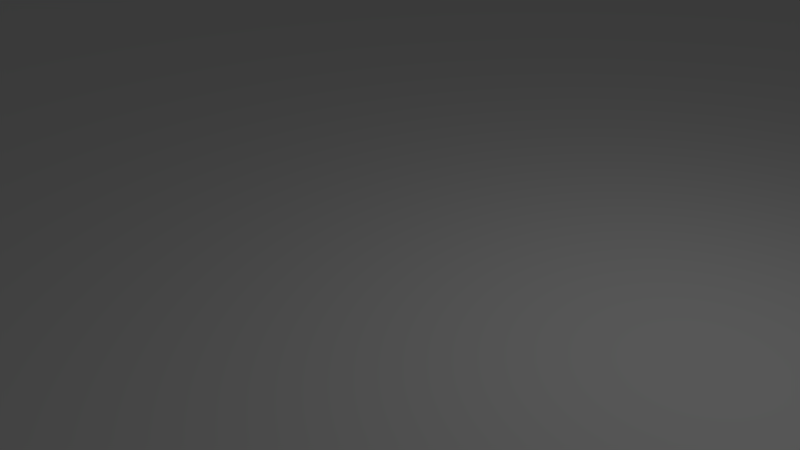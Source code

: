 # Source: sand.blend  (saved by Blender 2.73.0; exported with 4.5.12 LTS)
import bpy
from mathutils import Matrix  # noqa: F401  (used for matrix-valued properties, if any)

bpy.ops.wm.read_factory_settings(use_empty=True)
scene = bpy.context.scene
scene.name = 'Scene'

# ---- collections
col_collection_1 = bpy.data.collections.new('Collection 1'); scene.collection.children.link(col_collection_1)

# ---- materials (node trees are filled in below, after node groups)
mat_material = bpy.data.materials.new('Material')
mat_material.alpha_threshold = 0.0
mat_material.use_transparent_shadow = False
mat_material.roughness = 0.5
mat_material.line_color = (0.0, 0.0, 0.0, 1.0)

# ---- material node trees

# ---- world
world_world = bpy.data.worlds.new('World'); scene.world = world_world
world_world.color = (0.05088, 0.05088, 0.05088)
world_world.use_sun_shadow = False
world_world.sun_shadow_jitter_overblur = 0.0
world_world.cycles.sampling_method = 'MANUAL'
world_world.cycles.sample_map_resolution = 256

# ---- cameras
cam_camera = bpy.data.cameras.new('Camera')
cam_camera.clip_end = 100.0
cam_camera.lens = 35.0
cam_camera.sensor_width = 32.0
cam_camera.sensor_height = 18.0
cam_camera.ortho_scale = 7.314
cam_camera.dof.focus_distance = 0.0
cam_camera.dof.aperture_fstop = 128.0

# ---- lights
light_lamp = bpy.data.lights.new('Lamp', 'POINT')
light_lamp.transmission_factor = 0.0
light_lamp.cutoff_distance = 30.0
light_lamp.energy = 100.0
light_lamp.shadow_buffer_clip_start = 1.001
light_lamp.shadow_soft_size = 0.1
light_lamp.shadow_maximum_resolution = 0.006
light_lamp.use_absolute_resolution = True
light_lamp.cycles.use_multiple_importance_sampling = False

# ---- meshes
me_cube = bpy.data.meshes.new('Cube')
me_cube.from_pydata([(1.0, 1.0, -1.0), (1.0, -1.0, -1.0), (-1.0, -1.0, -1.0), (-1.0, 1.0, -1.0), (1.0, 1.0, 1.0), (1.0, -1.0, 1.0), (-1.0, -1.0, 1.0), (-1.0, 1.0, 1.0)], [], [(0, 1, 2, 3), (4, 7, 6, 5), (0, 4, 5, 1), (1, 5, 6, 2), (2, 6, 7, 3), (4, 0, 3, 7)])
_uv = me_cube.uv_layers.new(name='UVMap')
_uv.uv.foreach_set('vector', [0.0, 0.0, 0.0, 0.0, 0.0, 0.0, 0.0, 0.0, 5.484, 5.484, -4.484, 5.484, -4.484, -4.484, 5.484, -4.484, 0.4695, 0.549, 0.886, 0.9562, 0.04059, 0.9088, 0.4238, 0.5052, 0.4238, 0.5052, 0.04059, 0.9088, 0.04059, 0.0438, 0.4571, 0.451, 0.4571, 0.451, 0.04059, 0.0438, 0.886, 0.09122, 0.5028, 0.4948, 0.886, 0.9562, 0.4695, 0.549, 0.5028, 0.4948, 0.886, 0.09122])
me_cube.materials.append(mat_material)
me_cube.use_remesh_preserve_volume = False
me_cube.use_remesh_preserve_attributes = False
me_cube.use_mirror_vertex_groups = False
me_cube.update()

# ---- objects
ob_cube = bpy.data.objects.new('Cube', me_cube)
ob_lamp = bpy.data.objects.new('Lamp', light_lamp)
ob_camera = bpy.data.objects.new('Camera', cam_camera)

# ---- transforms, parenting, visibility, modifiers, constraints
ob_cube.location = (0.0, -127.2, -5.848)
ob_cube.scale = (191.7, 238.7, 5.7)
ob_cube.lock_rotations_4d = False
ob_cube.empty_display_type = 'ARROWS'
ob_cube.lineart.crease_threshold = 0.0
ob_lamp.location = (4.076, 1.005, 5.904)
ob_lamp.rotation_euler = (0.6503, 0.05522, 1.866)
ob_lamp.lock_rotations_4d = False
ob_lamp.empty_display_type = 'ARROWS'
ob_lamp.color = (0.0, 0.0, 0.0, 0.0)
ob_lamp.lineart.crease_threshold = 0.0
ob_camera.location = (7.481, -6.508, 5.344)
ob_camera.rotation_euler = (1.109, 0.01082, 0.8149)
ob_camera.lock_rotations_4d = False
ob_camera.empty_display_type = 'ARROWS'
ob_camera.color = (0.0, 0.0, 0.0, 0.0)
ob_camera.display_type = 'WIRE'
ob_camera.lineart.crease_threshold = 0.0

# ---- collection membership
col_collection_1.objects.link(ob_cube)
col_collection_1.objects.link(ob_lamp)
col_collection_1.objects.link(ob_camera)

# ---- scene / render settings (as saved in the file)
scene.camera = ob_camera
scene.frame_start = 1; scene.frame_end = 250; scene.frame_set(1)
scene.render.engine = 'BLENDER_EEVEE_NEXT'
scene.render.resolution_percentage = 50
scene.render.dither_intensity = 0.0
scene.cycles.use_denoising = False
scene.cycles.samples = 10
scene.cycles.sampling_pattern = 'TABULATED_SOBOL'
scene.cycles.light_sampling_threshold = 0.0
scene.cycles.use_adaptive_sampling = False
scene.cycles.use_light_tree = False
scene.cycles.blur_glossy = 0.0
scene.cycles.pixel_filter_type = 'GAUSSIAN'
scene.cycles.sample_clamp_indirect = 0.0
scene.view_settings.view_transform = 'Standard'
bpy.context.view_layer.update()

